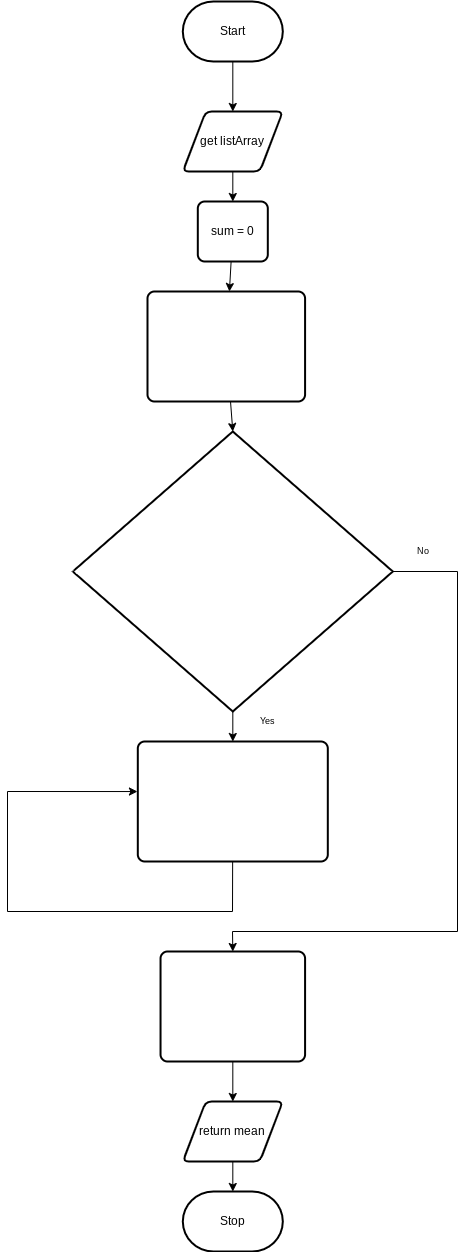

The diagram above was exported from draw.io. Its source (the exported page's mxGraphModel, read from the mxfile embedded in the PNG):
<mxGraphModel dx="1086" dy="1861" grid="1" gridSize="10" guides="1" tooltips="1" connect="1" arrows="1" fold="1" page="1" pageScale="1" pageWidth="827" pageHeight="1169" math="0" shadow="0">
  <root>
    <mxCell id="0" />
    <mxCell id="1" parent="0" />
    <mxCell id="2" value="" style="edgeStyle=none;html=1;" edge="1" parent="1" source="3">
      <mxGeometry relative="1" as="geometry">
        <mxPoint x="385.30999999999995" y="80" as="targetPoint" />
      </mxGeometry>
    </mxCell>
    <mxCell id="3" value="Start" style="strokeWidth=2;html=1;shape=mxgraph.flowchart.terminator;whiteSpace=wrap;" vertex="1" parent="1">
      <mxGeometry x="335.31" y="-30" width="100" height="60" as="geometry" />
    </mxCell>
    <mxCell id="4" value="" style="edgeStyle=none;html=1;" edge="1" parent="1" source="5" target="7">
      <mxGeometry relative="1" as="geometry" />
    </mxCell>
    <mxCell id="5" value="get listArray" style="shape=parallelogram;html=1;strokeWidth=2;perimeter=parallelogramPerimeter;whiteSpace=wrap;rounded=1;arcSize=12;size=0.23;" vertex="1" parent="1">
      <mxGeometry x="335.31" y="80" width="100" height="60" as="geometry" />
    </mxCell>
    <mxCell id="6" value="" style="edgeStyle=none;html=1;fontFamily=Helvetica;" edge="1" parent="1" source="7" target="9">
      <mxGeometry relative="1" as="geometry" />
    </mxCell>
    <mxCell id="7" value="sum = 0" style="rounded=1;whiteSpace=wrap;html=1;absoluteArcSize=1;arcSize=14;strokeWidth=2;" vertex="1" parent="1">
      <mxGeometry x="350.31" y="170" width="70" height="60" as="geometry" />
    </mxCell>
    <mxCell id="8" value="" style="edgeStyle=none;html=1;fontFamily=Helvetica;fontSize=9;" edge="1" parent="1" source="9">
      <mxGeometry relative="1" as="geometry">
        <mxPoint x="385.30999999999995" y="400" as="targetPoint" />
      </mxGeometry>
    </mxCell>
    <mxCell id="9" value="&lt;pre style=&quot;overflow-wrap: break-word&quot;&gt;&lt;font color=&quot;#ffffff&quot; face=&quot;Helvetica&quot;&gt;arraySize = listArray.length &lt;/font&gt;&lt;/pre&gt;" style="rounded=1;whiteSpace=wrap;html=1;absoluteArcSize=1;arcSize=14;strokeWidth=2;" vertex="1" parent="1">
      <mxGeometry x="300" y="260" width="157.58" height="110" as="geometry" />
    </mxCell>
    <mxCell id="10" style="edgeStyle=none;rounded=0;html=1;entryX=-0.002;entryY=0.417;entryDx=0;entryDy=0;entryPerimeter=0;fontFamily=Helvetica;fontSize=9;" edge="1" parent="1" source="11" target="11">
      <mxGeometry relative="1" as="geometry">
        <Array as="points">
          <mxPoint x="385" y="880" />
          <mxPoint x="160" y="880" />
          <mxPoint x="160" y="760" />
        </Array>
      </mxGeometry>
    </mxCell>
    <mxCell id="11" value="&lt;pre style=&quot;overflow-wrap: break-word&quot;&gt;&lt;pre style=&quot;overflow-wrap: break-word&quot;&gt;&lt;font color=&quot;#ffffff&quot; face=&quot;Helvetica&quot;&gt;sum += listArray[loopCounter]&lt;/font&gt;&lt;/pre&gt;&lt;/pre&gt;" style="rounded=1;whiteSpace=wrap;html=1;absoluteArcSize=1;arcSize=14;strokeWidth=2;" vertex="1" parent="1">
      <mxGeometry x="290.31" y="710" width="190" height="120" as="geometry" />
    </mxCell>
    <mxCell id="12" value="" style="edgeStyle=none;rounded=0;html=1;fontFamily=Helvetica;fontSize=9;" edge="1" parent="1" source="14" target="11">
      <mxGeometry relative="1" as="geometry" />
    </mxCell>
    <mxCell id="13" style="edgeStyle=none;rounded=0;html=1;entryX=0.5;entryY=0;entryDx=0;entryDy=0;fontFamily=Helvetica;fontSize=9;" edge="1" parent="1" source="14" target="16">
      <mxGeometry relative="1" as="geometry">
        <Array as="points">
          <mxPoint x="610" y="540" />
          <mxPoint x="610" y="900" />
          <mxPoint x="385" y="900" />
        </Array>
      </mxGeometry>
    </mxCell>
    <mxCell id="14" value="&lt;pre style=&quot;overflow-wrap: break-word&quot;&gt;&lt;font color=&quot;#ffffff&quot; style=&quot;font-size: 8px&quot;&gt;for (let loopCounter = 0; loopCounter &amp;lt; arraySize; loopCounter++ &lt;/font&gt;&lt;/pre&gt;" style="strokeWidth=2;html=1;shape=mxgraph.flowchart.decision;whiteSpace=wrap;fontFamily=Helvetica;fontSize=9;" vertex="1" parent="1">
      <mxGeometry x="225.31" y="400" width="320" height="280" as="geometry" />
    </mxCell>
    <mxCell id="15" value="" style="edgeStyle=none;rounded=0;html=1;fontFamily=Helvetica;fontSize=9;" edge="1" parent="1" source="16">
      <mxGeometry relative="1" as="geometry">
        <mxPoint x="385.30999999999995" y="1070" as="targetPoint" />
      </mxGeometry>
    </mxCell>
    <mxCell id="16" value="&lt;pre style=&quot;overflow-wrap: break-word&quot;&gt;&lt;pre style=&quot;overflow-wrap: break-word&quot;&gt;&lt;font color=&quot;#ffffff&quot; face=&quot;Helvetica&quot;&gt;mean = sum / arraySize&lt;/font&gt;&lt;/pre&gt;&lt;/pre&gt;" style="rounded=1;whiteSpace=wrap;html=1;absoluteArcSize=1;arcSize=14;strokeWidth=2;" vertex="1" parent="1">
      <mxGeometry x="313.03999999999996" y="920" width="144.54" height="110" as="geometry" />
    </mxCell>
    <mxCell id="17" value="Yes" style="text;html=1;resizable=0;autosize=1;align=center;verticalAlign=middle;points=[];fillColor=none;strokeColor=none;rounded=0;fontFamily=Helvetica;fontSize=9;" vertex="1" parent="1">
      <mxGeometry x="405.30999999999995" y="680" width="30" height="20" as="geometry" />
    </mxCell>
    <mxCell id="18" value="No" style="text;html=1;resizable=0;autosize=1;align=center;verticalAlign=middle;points=[];fillColor=none;strokeColor=none;rounded=0;fontFamily=Helvetica;fontSize=9;" vertex="1" parent="1">
      <mxGeometry x="560" y="510" width="30" height="20" as="geometry" />
    </mxCell>
    <mxCell id="19" value="" style="edgeStyle=none;rounded=0;html=1;fontFamily=Helvetica;fontSize=9;" edge="1" parent="1" source="20" target="21">
      <mxGeometry relative="1" as="geometry" />
    </mxCell>
    <mxCell id="20" value="return mean" style="shape=parallelogram;html=1;strokeWidth=2;perimeter=parallelogramPerimeter;whiteSpace=wrap;rounded=1;arcSize=12;size=0.23;" vertex="1" parent="1">
      <mxGeometry x="335.31" y="1070" width="100" height="60" as="geometry" />
    </mxCell>
    <mxCell id="21" value="Stop" style="strokeWidth=2;html=1;shape=mxgraph.flowchart.terminator;whiteSpace=wrap;" vertex="1" parent="1">
      <mxGeometry x="335.31" y="1160" width="100" height="60" as="geometry" />
    </mxCell>
  </root>
</mxGraphModel>